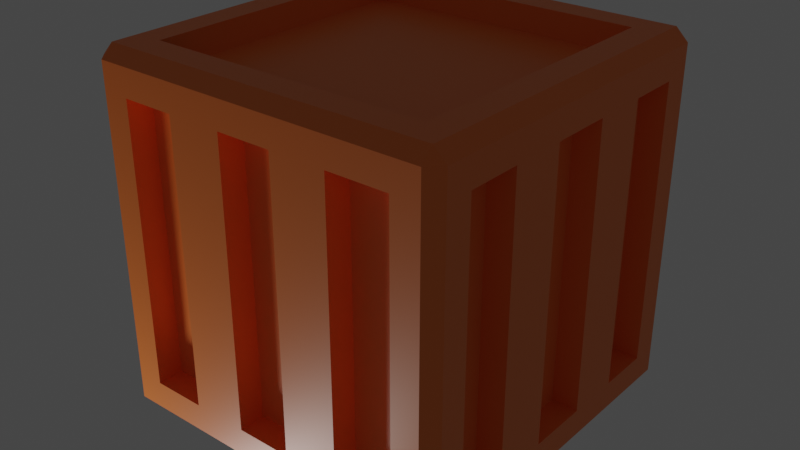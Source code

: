 # Source: lahjoituspiste.blend  (saved by Blender 2.93.21; exported with 4.5.12 LTS)
import bpy
from mathutils import Matrix  # noqa: F401  (used for matrix-valued properties, if any)

bpy.ops.wm.read_factory_settings(use_empty=True)
scene = bpy.context.scene
scene.name = 'Scene'

# ---- collections
col_collection = bpy.data.collections.new('Collection'); scene.collection.children.link(col_collection)

# ---- materials (node trees are filled in below, after node groups)
mat_material = bpy.data.materials.new('Material')
mat_material.alpha_threshold = 0.0
mat_material.use_transparent_shadow = False
mat_material.line_color = (0.0, 0.0, 0.0, 1.0)
mat_musta = bpy.data.materials.new('musta')
mat_musta.use_transparent_shadow = False

# ---- node groups
ng_auto_smooth = bpy.data.node_groups.new('Auto Smooth', 'GeometryNodeTree')
_s = ng_auto_smooth.interface.new_socket(name='Geometry', in_out='OUTPUT', socket_type='NodeSocketGeometry')
_s = ng_auto_smooth.interface.new_socket(name='Geometry', in_out='INPUT', socket_type='NodeSocketGeometry')
_s = ng_auto_smooth.interface.new_socket(name='Angle', in_out='INPUT', socket_type='NodeSocketFloat')
_s.subtype = 'ANGLE'
_s.min_value = 0.0
_s.max_value = 3.142
ng_auto_smooth.is_modifier = True
_N = ng_auto_smooth.nodes; _L = ng_auto_smooth.links
n0 = _N.new('NodeGroupOutput'); n0.name = 'Group Output'; n0.location = (480, -100)
n1 = _N.new('NodeGroupInput'); n1.name = 'Group Input'; n1.location = (-420, -300)
n2 = _N.new('NodeGroupInput'); n2.name = 'Group Input.001'; n2.location = (-60, -100)
n3 = _N.new('GeometryNodeSetShadeSmooth'); n3.name = 'Set Shade Smooth'; n3.location = (120, -100)
n3.domain = 'EDGE'
n4 = _N.new('GeometryNodeSetShadeSmooth'); n4.name = 'Set Shade Smooth.001'; n4.location = (300, -100)
n5 = _N.new('GeometryNodeInputMeshEdgeAngle'); n5.name = 'Edge Angle'; n5.location = (-420, -220)
n6 = _N.new('GeometryNodeInputEdgeSmooth'); n6.name = 'Is Edge Smooth'; n6.location = (-60, -160)
n7 = _N.new('GeometryNodeInputShadeSmooth'); n7.name = 'Is Face Smooth'; n7.location = (-240, -340)
n8 = _N.new('FunctionNodeBooleanMath'); n8.name = 'Boolean Math'; n8.location = (-60, -220)
n9 = _N.new('FunctionNodeCompare'); n9.name = 'Compare'; n9.location = (-240, -180)
n9.operation = 'LESS_EQUAL'
_L.new(n5.outputs[0], n9.inputs[0])
_L.new(n4.outputs[0], n0.inputs[0])
_L.new(n1.outputs[1], n9.inputs[1])
_L.new(n9.outputs[0], n8.inputs[0])
_L.new(n7.outputs[0], n8.inputs[1])
_L.new(n2.outputs[0], n3.inputs[0])
_L.new(n6.outputs[0], n3.inputs[1])
_L.new(n3.outputs[0], n4.inputs[0])
_L.new(n8.outputs[0], n3.inputs[2])
n0.is_active_output = True

# ---- material node trees
mat_material.use_nodes = True; mat_material.node_tree.nodes.clear()
_N = mat_material.node_tree.nodes; _L = mat_material.node_tree.links
n0 = _N.new('ShaderNodeOutputMaterial'); n0.name = 'Material Output'; n0.location = (300, 300)
n1 = _N.new('ShaderNodeBsdfPrincipled'); n1.name = 'Principled BSDF'; n1.location = (10, 300)
n1.distribution = 'GGX'
n1.subsurface_method = 'BURLEY'
n1.inputs[0].default_value = (1.0, 0.2338, 0.04177, 1.0)
n1.inputs[2].default_value = 0.4
n1.inputs[3].default_value = 1.45
n1.inputs[27].default_value = (0.0, 0.0, 0.0, 1.0)
n1.inputs[28].default_value = 1.0
_L.new(n1.outputs[0], n0.inputs[0])
n0.is_active_output = True
mat_musta.use_nodes = True; mat_musta.node_tree.nodes.clear()
_N = mat_musta.node_tree.nodes; _L = mat_musta.node_tree.links
n0 = _N.new('ShaderNodeBsdfPrincipled'); n0.name = 'Principled BSDF'; n0.location = (10, 300)
n0.distribution = 'GGX'
n0.subsurface_method = 'BURLEY'
n0.inputs[0].default_value = (0.01467, 0.01467, 0.01467, 1.0)
n0.inputs[3].default_value = 1.45
n0.inputs[27].default_value = (0.0, 0.0, 0.0, 1.0)
n0.inputs[28].default_value = 1.0
n1 = _N.new('ShaderNodeOutputMaterial'); n1.name = 'Material Output'; n1.location = (300, 300)
_L.new(n0.outputs[0], n1.inputs[0])
n1.is_active_output = True

# ---- world
world_world = bpy.data.worlds.new('World'); scene.world = world_world
world_world.use_nodes = True; world_world.node_tree.nodes.clear()
_N = world_world.node_tree.nodes; _L = world_world.node_tree.links
n0 = _N.new('ShaderNodeOutputWorld'); n0.name = 'World Output'; n0.location = (300, 300)
n1 = _N.new('ShaderNodeBackground'); n1.name = 'Background'; n1.location = (10, 300)
n1.inputs[0].default_value = (0.05088, 0.05088, 0.05088, 1.0)
_L.new(n1.outputs[0], n0.inputs[0])
n0.is_active_output = True
world_world.color = (0.05088, 0.05088, 0.05088)
world_world.use_sun_shadow = False
world_world.sun_shadow_jitter_overblur = 0.0

# ---- lights
light_point = bpy.data.lights.new('Point', 'POINT')
light_point.transmission_factor = 0.0
light_point.energy = 147.5
light_point.shadow_soft_size = 0.25
light_point.shadow_maximum_resolution = 0.006
light_point.use_absolute_resolution = True

# ---- meshes
me_cube = bpy.data.meshes.new('Cube')
me_cube.from_pydata([(0.9324, 1.0, 0.9324), (0.9324, 0.9324, 1.0), (1.0, 0.9324, 0.9324), (0.9324, 0.9324, -1.0), (0.9324, 1.0, -0.9324), (1.0, 0.9324, -0.9324), (1.0, -0.9324, 0.9324), (0.9324, -0.9324, 1.0), (0.9324, -1.0, 0.9324), (1.0, -0.9324, -0.9324), (0.9324, -1.0, -0.9324), (0.9324, -0.9324, -1.0), (-0.9324, 1.0, 0.9324), (-1.0, 0.9324, 0.9324), (-0.9324, 0.9324, 1.0), (-1.0, 0.9324, -0.9324), (-0.9324, 1.0, -0.9324), (-0.9324, 0.9324, -1.0), (-1.0, -0.9324, 0.9324), (-0.9324, -1.0, 0.9324), (-0.9324, -0.9324, 1.0), (-0.9324, -0.9324, -1.0), (-0.9324, -1.0, -0.9324), (-1.0, -0.9324, -0.9324), (-0.7804, 0.7804, -1.0), (0.7804, 0.7804, -1.0), (0.7804, -0.7804, -1.0), (-0.7804, -0.7804, -1.0), (-1.0, -0.7804, -0.7804), (-1.0, -0.7804, 0.7804), (-1.0, 0.7804, 0.7804), (-1.0, 0.7804, -0.7804), (0.7804, -1.0, -0.7804), (0.7804, -1.0, 0.7804), (-0.7804, -1.0, 0.7804), (-0.7804, -1.0, -0.7804), (0.7804, 0.7804, 1.0), (-0.7804, 0.7804, 1.0), (-0.7804, -0.7804, 1.0), (0.7804, -0.7804, 1.0), (1.0, 0.7804, -0.7804), (1.0, 0.7804, 0.7804), (1.0, -0.7804, 0.7804), (1.0, -0.7804, -0.7804), (-0.7804, 1.0, -0.7804), (-0.7804, 1.0, 0.7804), (0.7804, 1.0, 0.7804), (0.7804, 1.0, -0.7804), (0.7804, 0.7804, -1.0), (-0.7804, 0.7804, -1.0), (-0.7804, -0.7804, -1.0), (0.7804, -0.7804, -1.0), (-1.0, -0.7804, 0.7804), (-1.0, -0.7804, -0.7804), (-1.0, 0.7804, -0.7804), (-1.0, 0.7804, 0.7804), (0.7804, -1.0, 0.7804), (0.7804, -1.0, -0.7804), (-0.7804, -1.0, -0.7804), (-0.7804, -1.0, 0.7804), (-0.7804, 0.7804, 1.0), (0.7804, 0.7804, 1.0), (0.7804, -0.7804, 1.0), (-0.7804, -0.7804, 1.0), (1.0, 0.7804, 0.7804), (1.0, 0.7804, -0.7804), (1.0, -0.7804, -0.7804), (1.0, -0.7804, 0.7804), (-0.7804, 1.0, 0.7804), (-0.7804, 1.0, -0.7804), (0.7804, 1.0, -0.7804), (0.7804, 1.0, 0.7804), (0.7804, 0.7804, -1.0), (-0.7804, 0.7804, -1.0), (-0.7804, -0.7804, -1.0), (0.7804, -0.7804, -1.0), (-1.0, -0.7804, 0.7804), (-1.0, -0.7804, -0.7804), (-1.0, 0.7804, -0.7804), (-1.0, 0.7804, 0.7804), (0.7804, -1.0, 0.7804), (0.7804, -1.0, -0.7804), (-0.7804, -1.0, -0.7804), (-0.7804, -1.0, 0.7804), (-0.7804, 0.7804, 1.0), (0.7804, 0.7804, 1.0), (0.7804, -0.7804, 1.0), (-0.7804, -0.7804, 1.0), (1.0, 0.7804, 0.7804), (1.0, 0.7804, -0.7804), (1.0, -0.7804, -0.7804), (1.0, -0.7804, 0.7804), (-0.7804, 1.0, 0.7804), (-0.7804, 1.0, -0.7804), (0.7804, 1.0, -0.7804), (0.7804, 1.0, 0.7804), (0.7804, 0.7804, -1.0), (-0.7804, 0.7804, -1.0), (-0.7804, -0.7804, -1.0), (0.7804, -0.7804, -1.0), (-1.0, -0.7804, 0.7804), (-1.0, -0.7804, -0.7804), (-1.0, 0.7804, -0.7804), (-1.0, 0.7804, 0.7804), (0.7804, -1.0, 0.7804), (0.7804, -1.0, -0.7804), (-0.7804, -1.0, -0.7804), (-0.7804, -1.0, 0.7804), (-0.7804, 0.7804, 1.0), (0.7804, 0.7804, 1.0), (0.7804, -0.7804, 1.0), (-0.7804, -0.7804, 1.0), (1.0, 0.7804, 0.7804), (1.0, 0.7804, -0.7804), (1.0, -0.7804, -0.7804), (1.0, -0.7804, 0.7804), (-0.7804, 1.0, 0.7804), (-0.7804, 1.0, -0.7804), (0.7804, 1.0, -0.7804), (0.7804, 1.0, 0.7804), (0.7804, 0.7804, -1.0), (-0.7804, 0.7804, -1.0), (-0.7804, -0.7804, -1.0), (0.7804, -0.7804, -1.0), (-1.0, -0.7804, 0.7804), (-1.0, -0.7804, -0.7804), (-1.0, 0.7804, -0.7804), (-1.0, 0.7804, 0.7804), (0.7804, -1.0, 0.7804), (0.7804, -1.0, -0.7804), (-0.7804, -1.0, -0.7804), (-0.7804, -1.0, 0.7804), (-0.7804, 0.7804, 1.0), (0.7804, 0.7804, 1.0), (0.7804, -0.7804, 1.0), (-0.7804, -0.7804, 1.0), (1.0, 0.7804, 0.7804), (1.0, 0.7804, -0.7804), (1.0, -0.7804, -0.7804), (1.0, -0.7804, 0.7804), (-0.7804, 1.0, 0.7804), (-0.7804, 1.0, -0.7804), (0.7804, 1.0, -0.7804), (0.7804, 1.0, 0.7804), (-1.0, -0.7804, 0.7804), (-1.0, -0.7804, -0.7804), (-1.0, 0.7804, -0.7804), (-1.0, 0.7804, 0.7804), (0.7804, -1.0, 0.7804), (0.7804, -1.0, -0.7804), (-0.7804, -1.0, -0.7804), (-0.7804, -1.0, 0.7804), (-0.7804, 0.7804, 1.0), (0.7804, 0.7804, 1.0), (0.7804, -0.7804, 1.0), (-0.7804, -0.7804, 1.0), (1.0, 0.7804, 0.7804), (1.0, 0.7804, -0.7804), (1.0, -0.7804, -0.7804), (1.0, -0.7804, 0.7804), (-0.7804, 1.0, 0.7804), (-0.7804, 1.0, -0.7804), (0.7804, 1.0, -0.7804), (0.7804, 1.0, 0.7804), (0.7804, 0.7804, -0.8554), (-0.7804, 0.7804, -0.8554), (-0.7804, -0.7804, -0.8554), (0.7804, -0.7804, -0.8554), (-0.8554, -0.7804, 0.7804), (-0.8554, -0.7804, -0.7804), (-0.8554, 0.7804, -0.7804), (-0.8554, 0.7804, 0.7804), (0.7804, -0.8554, 0.7804), (0.7804, -0.8554, -0.7804), (-0.7804, -0.8554, -0.7804), (-0.7804, -0.8554, 0.7804), (-0.7804, 0.7804, 0.8554), (0.7804, 0.7804, 0.8554), (0.7804, -0.7804, 0.8554), (-0.7804, -0.7804, 0.8554), (0.8554, 0.7804, 0.7804), (0.8554, 0.7804, -0.7804), (0.8554, -0.7804, -0.7804), (0.8554, -0.7804, 0.7804), (-0.7804, 0.8554, 0.7804), (-0.7804, 0.8554, -0.7804), (0.7804, 0.8554, -0.7804), (0.7804, 0.8554, 0.7804), (0.7804, -0.7804, 1.0), (-0.7804, -0.7804, 1.0), (0.7804, -0.7804, 0.8554), (-0.7804, -0.7804, 0.8554), (0.7804, 0.7804, -1.0), (0.7804, -0.7804, -1.0), (0.7804, 0.7804, -0.8554), (0.7804, -0.7804, -0.8554)], [], [(24, 25, 48, 49), (46, 47, 70, 71), (42, 43, 66, 67), (45, 46, 71, 68), (38, 39, 62, 63), (0, 1, 2), (3, 4, 5), (6, 7, 8), (9, 10, 11), (12, 13, 14), (15, 16, 17), (18, 19, 20), (21, 22, 23), (17, 21, 23, 15), (3, 17, 16, 4), (2, 5, 4, 0), (22, 19, 18, 23), (8, 10, 9, 6), (12, 16, 15, 13), (7, 20, 19, 8), (1, 7, 6, 2), (21, 11, 10, 22), (20, 14, 13, 18), (14, 1, 0, 12), (11, 3, 5, 9), (41, 42, 67, 64), (17, 3, 25, 24), (3, 11, 26, 25), (11, 21, 27, 26), (21, 17, 24, 27), (23, 18, 29, 28), (18, 13, 30, 29), (13, 15, 31, 30), (15, 23, 28, 31), (10, 8, 33, 32), (8, 19, 34, 33), (19, 22, 35, 34), (22, 10, 32, 35), (1, 14, 37, 36), (14, 20, 38, 37), (20, 7, 39, 38), (7, 1, 36, 39), (5, 2, 41, 40), (2, 6, 42, 41), (6, 9, 43, 42), (9, 5, 40, 43), (16, 12, 45, 44), (12, 0, 46, 45), (0, 4, 47, 46), (4, 16, 44, 47), (66, 65, 89, 90), (48, 51, 75, 72), (58, 57, 81, 82), (65, 64, 88, 89), (50, 49, 73, 74), (71, 70, 94, 95), (28, 29, 52, 53), (27, 24, 49, 50), (32, 33, 56, 57), (31, 28, 53, 54), (36, 37, 60, 61), (25, 26, 51, 48), (35, 32, 57, 58), (40, 41, 64, 65), (29, 30, 55, 52), (39, 36, 61, 62), (44, 45, 68, 69), (26, 27, 50, 51), (33, 34, 59, 56), (43, 40, 65, 66), (30, 31, 54, 55), (37, 38, 63, 60), (47, 44, 69, 70), (34, 35, 58, 59), (94, 93, 117, 118), (76, 79, 103, 100), (86, 85, 109, 110), (93, 92, 116, 117), (78, 77, 101, 102), (85, 84, 108, 109), (56, 59, 83, 80), (51, 50, 74, 75), (64, 67, 91, 88), (59, 58, 82, 83), (53, 52, 76, 77), (67, 66, 90, 91), (61, 60, 84, 85), (54, 53, 77, 78), (69, 68, 92, 93), (62, 61, 85, 86), (52, 55, 79, 76), (70, 69, 93, 94), (60, 63, 87, 84), (55, 54, 78, 79), (68, 71, 95, 92), (49, 48, 72, 73), (63, 62, 86, 87), (57, 56, 80, 81), (104, 107, 131, 128), (114, 113, 137, 138), (96, 99, 123, 120), (106, 105, 129, 130), (113, 112, 136, 137), (98, 97, 121, 122), (84, 87, 111, 108), (79, 78, 102, 103), (92, 95, 119, 116), (73, 72, 96, 97), (87, 86, 110, 111), (81, 80, 104, 105), (95, 94, 118, 119), (74, 73, 97, 98), (89, 88, 112, 113), (82, 81, 105, 106), (72, 75, 99, 96), (90, 89, 113, 114), (80, 83, 107, 104), (75, 74, 98, 99), (88, 91, 115, 112), (83, 82, 106, 107), (77, 76, 100, 101), (91, 90, 114, 115), (147, 146, 170, 171), (142, 141, 161, 162), (124, 127, 147, 144), (134, 133, 153, 154), (141, 140, 160, 161), (126, 125, 145, 146), (99, 98, 122, 123), (112, 115, 139, 136), (107, 106, 130, 131), (101, 100, 124, 125), (115, 114, 138, 139), (109, 108, 132, 133), (102, 101, 125, 126), (117, 116, 140, 141), (110, 109, 133, 134), (100, 103, 127, 124), (118, 117, 141, 142), (108, 111, 135, 132), (103, 102, 126, 127), (116, 119, 143, 140), (97, 96, 120, 121), (111, 110, 134, 135), (105, 104, 128, 129), (119, 118, 142, 143), (152, 155, 179, 176), (162, 161, 185, 186), (144, 147, 171, 168), (154, 153, 177, 178), (161, 160, 184, 185), (132, 135, 155, 152), (127, 126, 146, 147), (140, 143, 163, 160), (135, 134, 154, 155), (129, 128, 148, 149), (143, 142, 162, 163), (137, 136, 156, 157), (130, 129, 149, 150), (138, 137, 157, 158), (128, 131, 151, 148), (136, 139, 159, 156), (131, 130, 150, 151), (125, 124, 144, 145), (139, 138, 158, 159), (133, 132, 152, 153), (169, 168, 171, 170), (173, 172, 175, 174), (181, 180, 183, 182), (185, 184, 187, 186), (160, 163, 187, 184), (155, 154, 178, 179), (121, 120, 164, 165), (149, 148, 172, 173), (163, 162, 186, 187), (157, 156, 180, 181), (122, 121, 165, 166), (150, 149, 173, 174), (158, 157, 181, 182), (120, 123, 167, 164), (148, 151, 175, 172), (156, 159, 183, 180), (123, 122, 166, 167), (151, 150, 174, 175), (145, 144, 168, 169), (159, 158, 182, 183), (153, 152, 176, 177), (146, 145, 169, 170), (189, 188, 190, 191), (192, 193, 195, 194)])
me_cube.polygons.foreach_set('use_smooth', [True] * 190)
_uv = me_cube.uv_layers.new(name='UVMap')
_uv.uv.foreach_set('vector', [0.1525, 0.5275, 0.3475, 0.5275, 0.3475, 0.5275, 0.1525, 0.5275, 0.5975, 0.4725, 0.4025, 0.4725, 0.4025, 0.4725, 0.5975, 0.4725, 0.5975, 0.7225, 0.4025, 0.7225, 0.4025, 0.7225, 0.5975, 0.7225, 0.5975, 0.2775, 0.5975, 0.4725, 0.5975, 0.4725, 0.5975, 0.2775, 0.8475, 0.7225, 0.6525, 0.7225, 0.6525, 0.7225, 0.8475, 0.7225, 0.6166, 0.4916, 0.625, 0.4916, 0.6166, 0.5, 0.3666, 0.5084, 0.3666, 0.5, 0.375, 0.5084, 0.6166, 0.7416, 0.625, 0.7416, 0.6166, 0.75, 0.3834, 0.75, 0.375, 0.7584, 0.375, 0.7584, 0.6166, 0.25, 0.6166, 0.25, 0.625, 0.2416, 0.3834, 0.2416, 0.3834, 0.25, 0.375, 0.2416, 0.6166, 0.008447, 0.6166, 0.0, 0.625, 0.008447, 0.1334, 0.7416, 0.1334, 0.75, 0.125, 0.7416, 0.1334, 0.5084, 0.1334, 0.7416, 0.125, 0.7416, 0.125, 0.5084, 0.3666, 0.5084, 0.1334, 0.5084, 0.1334, 0.5, 0.3666, 0.5, 0.6166, 0.5084, 0.3834, 0.5084, 0.3834, 0.4916, 0.6166, 0.4916, 0.3834, 0.0, 0.6166, 0.0, 0.6166, 0.008447, 0.3834, 0.008447, 0.6166, 0.7584, 0.3834, 0.7584, 0.3834, 0.7416, 0.6166, 0.7416, 0.6166, 0.2584, 0.3834, 0.2584, 0.3834, 0.2416, 0.6166, 0.2416, 0.625, 0.7584, 0.625, 0.9916, 0.6166, 0.9916, 0.6166, 0.7584, 0.6334, 0.5084, 0.6334, 0.7416, 0.6166, 0.7416, 0.6166, 0.5084, 0.1334, 0.7416, 0.3666, 0.7416, 0.3666, 0.75, 0.1334, 0.75, 0.625, 0.008447, 0.625, 0.2416, 0.6166, 0.2416, 0.6166, 0.008447, 0.625, 0.2584, 0.625, 0.4916, 0.6166, 0.4916, 0.6166, 0.2584, 0.3666, 0.7416, 0.3666, 0.5084, 0.3834, 0.5084, 0.3834, 0.7416, 0.5975, 0.5275, 0.5975, 0.7225, 0.5975, 0.7225, 0.5975, 0.5275, 0.1334, 0.5084, 0.3666, 0.5084, 0.3475, 0.5275, 0.1525, 0.5275, 0.3666, 0.5084, 0.3666, 0.7416, 0.3475, 0.7225, 0.3475, 0.5275, 0.3666, 0.7416, 0.1334, 0.7416, 0.1525, 0.7225, 0.3475, 0.7225, 0.1334, 0.7416, 0.1334, 0.5084, 0.1525, 0.5275, 0.1525, 0.7225, 0.3834, 0.008447, 0.6166, 0.008447, 0.5975, 0.02745, 0.4025, 0.02745, 0.6166, 0.008447, 0.6166, 0.2416, 0.5975, 0.2225, 0.5975, 0.02745, 0.6166, 0.2416, 0.3834, 0.2416, 0.4025, 0.2225, 0.5975, 0.2225, 0.3834, 0.2416, 0.3834, 0.008447, 0.4025, 0.02745, 0.4025, 0.2225, 0.3834, 0.7584, 0.6166, 0.7584, 0.5975, 0.7775, 0.4025, 0.7775, 0.6166, 0.7584, 0.6166, 0.9916, 0.5975, 0.9725, 0.5975, 0.7775, 0.6166, 0.9916, 0.3834, 0.9916, 0.4025, 0.9725, 0.5975, 0.9725, 0.3834, 0.9916, 0.3834, 0.7584, 0.4025, 0.7775, 0.4025, 0.9725, 0.6334, 0.5084, 0.8666, 0.5084, 0.8475, 0.5275, 0.6525, 0.5275, 0.8666, 0.5084, 0.8666, 0.7416, 0.8475, 0.7225, 0.8475, 0.5275, 0.8666, 0.7416, 0.6334, 0.7416, 0.6525, 0.7225, 0.8475, 0.7225, 0.6334, 0.7416, 0.6334, 0.5084, 0.6525, 0.5275, 0.6525, 0.7225, 0.3834, 0.5084, 0.6166, 0.5084, 0.5975, 0.5275, 0.4025, 0.5275, 0.6166, 0.5084, 0.6166, 0.7416, 0.5975, 0.7225, 0.5975, 0.5275, 0.6166, 0.7416, 0.3834, 0.7416, 0.4025, 0.7225, 0.5975, 0.7225, 0.3834, 0.7416, 0.3834, 0.5084, 0.4025, 0.5275, 0.4025, 0.7225, 0.3834, 0.2584, 0.6166, 0.2584, 0.5975, 0.2775, 0.4025, 0.2775, 0.6166, 0.2584, 0.6166, 0.4916, 0.5975, 0.4725, 0.5975, 0.2775, 0.6166, 0.4916, 0.3834, 0.4916, 0.4025, 0.4725, 0.5975, 0.4725, 0.3834, 0.4916, 0.3834, 0.2584, 0.4025, 0.2775, 0.4025, 0.4725, 0.4025, 0.7225, 0.4025, 0.5275, 0.4025, 0.5275, 0.4025, 0.7225, 0.3475, 0.5275, 0.3475, 0.7225, 0.3475, 0.7225, 0.3475, 0.5275, 0.4025, 0.9725, 0.4025, 0.7775, 0.4025, 0.7775, 0.4025, 0.9725, 0.4025, 0.5275, 0.5975, 0.5275, 0.5975, 0.5275, 0.4025, 0.5275, 0.1525, 0.7225, 0.1525, 0.5275, 0.1525, 0.5275, 0.1525, 0.7225, 0.5975, 0.4725, 0.4025, 0.4725, 0.4025, 0.4725, 0.5975, 0.4725, 0.4025, 0.02745, 0.5975, 0.02745, 0.5975, 0.02745, 0.4025, 0.02745, 0.1525, 0.7225, 0.1525, 0.5275, 0.1525, 0.5275, 0.1525, 0.7225, 0.4025, 0.7775, 0.5975, 0.7775, 0.5975, 0.7775, 0.4025, 0.7775, 0.4025, 0.2225, 0.4025, 0.02745, 0.4025, 0.02745, 0.4025, 0.2225, 0.6525, 0.5275, 0.8475, 0.5275, 0.8475, 0.5275, 0.6525, 0.5275, 0.3475, 0.5275, 0.3475, 0.7225, 0.3475, 0.7225, 0.3475, 0.5275, 0.4025, 0.9725, 0.4025, 0.7775, 0.4025, 0.7775, 0.4025, 0.9725, 0.4025, 0.5275, 0.5975, 0.5275, 0.5975, 0.5275, 0.4025, 0.5275, 0.5975, 0.02745, 0.5975, 0.2225, 0.5975, 0.2225, 0.5975, 0.02745, 0.6525, 0.7225, 0.6525, 0.5275, 0.6525, 0.5275, 0.6525, 0.7225, 0.4025, 0.2775, 0.5975, 0.2775, 0.5975, 0.2775, 0.4025, 0.2775, 0.3475, 0.7225, 0.1525, 0.7225, 0.1525, 0.7225, 0.3475, 0.7225, 0.5975, 0.7775, 0.5975, 0.9725, 0.5975, 0.9725, 0.5975, 0.7775, 0.4025, 0.7225, 0.4025, 0.5275, 0.4025, 0.5275, 0.4025, 0.7225, 0.5975, 0.2225, 0.4025, 0.2225, 0.4025, 0.2225, 0.5975, 0.2225, 0.8475, 0.5275, 0.8475, 0.7225, 0.8475, 0.7225, 0.8475, 0.5275, 0.4025, 0.4725, 0.4025, 0.2775, 0.4025, 0.2775, 0.4025, 0.4725, 0.5975, 0.9725, 0.4025, 0.9725, 0.4025, 0.9725, 0.5975, 0.9725, 0.4025, 0.4725, 0.4025, 0.2775, 0.4025, 0.2775, 0.4025, 0.4725, 0.5975, 0.02745, 0.5975, 0.2225, 0.5975, 0.2225, 0.5975, 0.02745, 0.6525, 0.7225, 0.6525, 0.5275, 0.6525, 0.5275, 0.6525, 0.7225, 0.4025, 0.2775, 0.5975, 0.2775, 0.5975, 0.2775, 0.4025, 0.2775, 0.4025, 0.2225, 0.4025, 0.02745, 0.4025, 0.02745, 0.4025, 0.2225, 0.6525, 0.5275, 0.8475, 0.5275, 0.8475, 0.5275, 0.6525, 0.5275, 0.5975, 0.7775, 0.5975, 0.9725, 0.5975, 0.9725, 0.5975, 0.7775, 0.3475, 0.7225, 0.1525, 0.7225, 0.1525, 0.7225, 0.3475, 0.7225, 0.5975, 0.5275, 0.5975, 0.7225, 0.5975, 0.7225, 0.5975, 0.5275, 0.5975, 0.9725, 0.4025, 0.9725, 0.4025, 0.9725, 0.5975, 0.9725, 0.4025, 0.02745, 0.5975, 0.02745, 0.5975, 0.02745, 0.4025, 0.02745, 0.5975, 0.7225, 0.4025, 0.7225, 0.4025, 0.7225, 0.5975, 0.7225, 0.6525, 0.5275, 0.8475, 0.5275, 0.8475, 0.5275, 0.6525, 0.5275, 0.4025, 0.2225, 0.4025, 0.02745, 0.4025, 0.02745, 0.4025, 0.2225, 0.4025, 0.2775, 0.5975, 0.2775, 0.5975, 0.2775, 0.4025, 0.2775, 0.6525, 0.7225, 0.6525, 0.5275, 0.6525, 0.5275, 0.6525, 0.7225, 0.5975, 0.02745, 0.5975, 0.2225, 0.5975, 0.2225, 0.5975, 0.02745, 0.4025, 0.4725, 0.4025, 0.2775, 0.4025, 0.2775, 0.4025, 0.4725, 0.8475, 0.5275, 0.8475, 0.7225, 0.8475, 0.7225, 0.8475, 0.5275, 0.5975, 0.2225, 0.4025, 0.2225, 0.4025, 0.2225, 0.5975, 0.2225, 0.5975, 0.2775, 0.5975, 0.4725, 0.5975, 0.4725, 0.5975, 0.2775, 0.1525, 0.5275, 0.3475, 0.5275, 0.3475, 0.5275, 0.1525, 0.5275, 0.8475, 0.7225, 0.6525, 0.7225, 0.6525, 0.7225, 0.8475, 0.7225, 0.4025, 0.7775, 0.5975, 0.7775, 0.5975, 0.7775, 0.4025, 0.7775, 0.5975, 0.7775, 0.5975, 0.9725, 0.5975, 0.9725, 0.5975, 0.7775, 0.4025, 0.7225, 0.4025, 0.5275, 0.4025, 0.5275, 0.4025, 0.7225, 0.3475, 0.5275, 0.3475, 0.7225, 0.3475, 0.7225, 0.3475, 0.5275, 0.4025, 0.9725, 0.4025, 0.7775, 0.4025, 0.7775, 0.4025, 0.9725, 0.4025, 0.5275, 0.5975, 0.5275, 0.5975, 0.5275, 0.4025, 0.5275, 0.1525, 0.7225, 0.1525, 0.5275, 0.1525, 0.5275, 0.1525, 0.7225, 0.8475, 0.5275, 0.8475, 0.7225, 0.8475, 0.7225, 0.8475, 0.5275, 0.5975, 0.2225, 0.4025, 0.2225, 0.4025, 0.2225, 0.5975, 0.2225, 0.5975, 0.2775, 0.5975, 0.4725, 0.5975, 0.4725, 0.5975, 0.2775, 0.1525, 0.5275, 0.3475, 0.5275, 0.3475, 0.5275, 0.1525, 0.5275, 0.8475, 0.7225, 0.6525, 0.7225, 0.6525, 0.7225, 0.8475, 0.7225, 0.4025, 0.7775, 0.5975, 0.7775, 0.5975, 0.7775, 0.4025, 0.7775, 0.5975, 0.4725, 0.4025, 0.4725, 0.4025, 0.4725, 0.5975, 0.4725, 0.1525, 0.7225, 0.1525, 0.5275, 0.1525, 0.5275, 0.1525, 0.7225, 0.4025, 0.5275, 0.5975, 0.5275, 0.5975, 0.5275, 0.4025, 0.5275, 0.4025, 0.9725, 0.4025, 0.7775, 0.4025, 0.7775, 0.4025, 0.9725, 0.3475, 0.5275, 0.3475, 0.7225, 0.3475, 0.7225, 0.3475, 0.5275, 0.4025, 0.7225, 0.4025, 0.5275, 0.4025, 0.5275, 0.4025, 0.7225, 0.5975, 0.7775, 0.5975, 0.9725, 0.5975, 0.9725, 0.5975, 0.7775, 0.3475, 0.7225, 0.1525, 0.7225, 0.1525, 0.7225, 0.3475, 0.7225, 0.5975, 0.5275, 0.5975, 0.7225, 0.5975, 0.7225, 0.5975, 0.5275, 0.5975, 0.9725, 0.4025, 0.9725, 0.4025, 0.9725, 0.5975, 0.9725, 0.4025, 0.02745, 0.5975, 0.02745, 0.5975, 0.02745, 0.4025, 0.02745, 0.5975, 0.7225, 0.4025, 0.7225, 0.4025, 0.7225, 0.5975, 0.7225, 0.5975, 0.2225, 0.4025, 0.2225, 0.4025, 0.2225, 0.5975, 0.2225, 0.4025, 0.4725, 0.4025, 0.2775, 0.4025, 0.2775, 0.4025, 0.4725, 0.5975, 0.02745, 0.5975, 0.2225, 0.5975, 0.2225, 0.5975, 0.02745, 0.6525, 0.7225, 0.6525, 0.5275, 0.6525, 0.5275, 0.6525, 0.7225, 0.4025, 0.2775, 0.5975, 0.2775, 0.5975, 0.2775, 0.4025, 0.2775, 0.4025, 0.2225, 0.4025, 0.02745, 0.4025, 0.02745, 0.4025, 0.2225, 0.3475, 0.7225, 0.1525, 0.7225, 0.1525, 0.7225, 0.3475, 0.7225, 0.5975, 0.5275, 0.5975, 0.7225, 0.5975, 0.7225, 0.5975, 0.5275, 0.5975, 0.9725, 0.4025, 0.9725, 0.4025, 0.9725, 0.5975, 0.9725, 0.4025, 0.02745, 0.5975, 0.02745, 0.5975, 0.02745, 0.4025, 0.02745, 0.5975, 0.7225, 0.4025, 0.7225, 0.4025, 0.7225, 0.5975, 0.7225, 0.6525, 0.5275, 0.8475, 0.5275, 0.8475, 0.5275, 0.6525, 0.5275, 0.4025, 0.2225, 0.4025, 0.02745, 0.4025, 0.02745, 0.4025, 0.2225, 0.4025, 0.2775, 0.5975, 0.2775, 0.5975, 0.2775, 0.4025, 0.2775, 0.6525, 0.7225, 0.6525, 0.5275, 0.6525, 0.5275, 0.6525, 0.7225, 0.5975, 0.02745, 0.5975, 0.2225, 0.5975, 0.2225, 0.5975, 0.02745, 0.4025, 0.4725, 0.4025, 0.2775, 0.4025, 0.2775, 0.4025, 0.4725, 0.8475, 0.5275, 0.8475, 0.7225, 0.8475, 0.7225, 0.8475, 0.5275, 0.5975, 0.2225, 0.4025, 0.2225, 0.4025, 0.2225, 0.5975, 0.2225, 0.5975, 0.2775, 0.5975, 0.4725, 0.5975, 0.4725, 0.5975, 0.2775, 0.1525, 0.5275, 0.3475, 0.5275, 0.3475, 0.5275, 0.1525, 0.5275, 0.8475, 0.7225, 0.6525, 0.7225, 0.6525, 0.7225, 0.8475, 0.7225, 0.4025, 0.7775, 0.5975, 0.7775, 0.5975, 0.7775, 0.4025, 0.7775, 0.5975, 0.4725, 0.4025, 0.4725, 0.4025, 0.4725, 0.5975, 0.4725, 0.8475, 0.5275, 0.8475, 0.7225, 0.8475, 0.7225, 0.8475, 0.5275, 0.4025, 0.4725, 0.4025, 0.2775, 0.4025, 0.2775, 0.4025, 0.4725, 0.5975, 0.02745, 0.5975, 0.2225, 0.5975, 0.2225, 0.5975, 0.02745, 0.6525, 0.7225, 0.6525, 0.5275, 0.6525, 0.5275, 0.6525, 0.7225, 0.4025, 0.2775, 0.5975, 0.2775, 0.5975, 0.2775, 0.4025, 0.2775, 0.8475, 0.5275, 0.8475, 0.7225, 0.8475, 0.7225, 0.8475, 0.5275, 0.5975, 0.2225, 0.4025, 0.2225, 0.4025, 0.2225, 0.5975, 0.2225, 0.5975, 0.2775, 0.5975, 0.4725, 0.5975, 0.4725, 0.5975, 0.2775, 0.8475, 0.7225, 0.6525, 0.7225, 0.6525, 0.7225, 0.8475, 0.7225, 0.4025, 0.7775, 0.5975, 0.7775, 0.5975, 0.7775, 0.4025, 0.7775, 0.5975, 0.4725, 0.4025, 0.4725, 0.4025, 0.4725, 0.5975, 0.4725, 0.4025, 0.5275, 0.5975, 0.5275, 0.5975, 0.5275, 0.4025, 0.5275, 0.4025, 0.9725, 0.4025, 0.7775, 0.4025, 0.7775, 0.4025, 0.9725, 0.4025, 0.7225, 0.4025, 0.5275, 0.4025, 0.5275, 0.4025, 0.7225, 0.5975, 0.7775, 0.5975, 0.9725, 0.5975, 0.9725, 0.5975, 0.7775, 0.5975, 0.5275, 0.5975, 0.7225, 0.5975, 0.7225, 0.5975, 0.5275, 0.5975, 0.9725, 0.4025, 0.9725, 0.4025, 0.9725, 0.5975, 0.9725, 0.4025, 0.02745, 0.5975, 0.02745, 0.5975, 0.02745, 0.4025, 0.02745, 0.5975, 0.7225, 0.4025, 0.7225, 0.4025, 0.7225, 0.5975, 0.7225, 0.6525, 0.5275, 0.8475, 0.5275, 0.8475, 0.5275, 0.6525, 0.5275, 0.4025, 0.02745, 0.5975, 0.02745, 0.5975, 0.2225, 0.4025, 0.2225, 0.4025, 0.7775, 0.5975, 0.7775, 0.5975, 0.9725, 0.4025, 0.9725, 0.4025, 0.5275, 0.5975, 0.5275, 0.5975, 0.7225, 0.4025, 0.7225, 0.4025, 0.2775, 0.5975, 0.2775, 0.5975, 0.4725, 0.4025, 0.4725, 0.5975, 0.2775, 0.5975, 0.4725, 0.5975, 0.4725, 0.5975, 0.2775, 0.8475, 0.7225, 0.6525, 0.7225, 0.6525, 0.7225, 0.8475, 0.7225, 0.1525, 0.5275, 0.3475, 0.5275, 0.3475, 0.5275, 0.1525, 0.5275, 0.4025, 0.7775, 0.5975, 0.7775, 0.5975, 0.7775, 0.4025, 0.7775, 0.5975, 0.4725, 0.4025, 0.4725, 0.4025, 0.4725, 0.5975, 0.4725, 0.4025, 0.5275, 0.5975, 0.5275, 0.5975, 0.5275, 0.4025, 0.5275, 0.1525, 0.7225, 0.1525, 0.5275, 0.1525, 0.5275, 0.1525, 0.7225, 0.4025, 0.9725, 0.4025, 0.7775, 0.4025, 0.7775, 0.4025, 0.9725, 0.4025, 0.7225, 0.4025, 0.5275, 0.4025, 0.5275, 0.4025, 0.7225, 0.3475, 0.5275, 0.3475, 0.7225, 0.3475, 0.7225, 0.3475, 0.5275, 0.5975, 0.7775, 0.5975, 0.9725, 0.5975, 0.9725, 0.5975, 0.7775, 0.5975, 0.5275, 0.5975, 0.7225, 0.5975, 0.7225, 0.5975, 0.5275, 0.3475, 0.7225, 0.1525, 0.7225, 0.1525, 0.7225, 0.3475, 0.7225, 0.5975, 0.9725, 0.4025, 0.9725, 0.4025, 0.9725, 0.5975, 0.9725, 0.4025, 0.02745, 0.5975, 0.02745, 0.5975, 0.02745, 0.4025, 0.02745, 0.5975, 0.7225, 0.4025, 0.7225, 0.4025, 0.7225, 0.5975, 0.7225, 0.6525, 0.5275, 0.8475, 0.5275, 0.8475, 0.5275, 0.6525, 0.5275, 0.4025, 0.2225, 0.4025, 0.02745, 0.4025, 0.02745, 0.4025, 0.2225, 0.8475, 0.7225, 0.6525, 0.7225, 0.6525, 0.7225, 0.8475, 0.7225, 0.3475, 0.5275, 0.3475, 0.7225, 0.3475, 0.7225, 0.3475, 0.5275])
me_cube.materials.append(mat_material)
me_cube.use_remesh_preserve_volume = False
me_cube.use_remesh_preserve_attributes = False
me_cube.use_mirror_vertex_groups = False
me_cube.update()
me_cube_001 = bpy.data.meshes.new('Cube.001')
me_cube_001.from_pydata([(0.1034, -0.0723, 0.7804), (0.1034, -0.0723, -0.7804), (0.1034, 0.0723, 0.7804), (0.1034, 0.0723, -0.7804), (0.1034, -0.0723, 0.7804), (0.1034, -0.0723, -0.7804), (0.1034, 0.0723, 0.7804), (0.1034, 0.0723, -0.7804), (-0.2068, -0.0723, 0.7804), (-0.2068, -0.0723, -0.7804), (-0.2068, 0.0723, 0.7804), (-0.2068, 0.0723, -0.7804)], [], [(1, 3, 2, 0), (4, 6, 10, 8), (3, 1, 5, 7), (2, 3, 7, 6), (0, 2, 6, 4), (1, 0, 4, 5), (9, 8, 10, 11), (5, 4, 8, 9), (7, 5, 9, 11), (6, 7, 11, 10)])
me_cube_001.polygons.foreach_set('use_smooth', [True] * 10)
_k = {(4, 5): 0.55294, (6, 7): 0.55294, (4, 6): 0.55294, (5, 7): 0.55294, (8, 9): 0.55294, (10, 11): 0.55294, (8, 10): 0.55294, (9, 11): 0.55294}
me_cube_001.attributes.new('crease_edge', 'FLOAT', 'EDGE').data.foreach_set('value', [_k.get((min(e.vertices), max(e.vertices)), 0.0) for e in me_cube_001.edges])
_uv = me_cube_001.uv_layers.new(name='UVMap')
_uv.uv.foreach_set('vector', [0.4025, 0.7775, 0.4025, 0.7775, 0.5975, 0.7775, 0.5975, 0.7775, 0.5975, 0.7775, 0.5975, 0.7775, 0.5975, 0.7775, 0.5975, 0.7775, 0.4025, 0.7775, 0.4025, 0.7775, 0.4025, 0.7775, 0.4025, 0.7775, 0.5975, 0.7775, 0.4025, 0.7775, 0.4025, 0.7775, 0.5975, 0.7775, 0.5975, 0.7775, 0.5975, 0.7775, 0.5975, 0.7775, 0.5975, 0.7775, 0.4025, 0.7775, 0.5975, 0.7775, 0.5975, 0.7775, 0.4025, 0.7775, 0.4025, 0.7775, 0.5975, 0.7775, 0.5975, 0.7775, 0.4025, 0.7775, 0.4025, 0.7775, 0.5975, 0.7775, 0.5975, 0.7775, 0.4025, 0.7775, 0.4025, 0.7775, 0.4025, 0.7775, 0.4025, 0.7775, 0.4025, 0.7775, 0.5975, 0.7775, 0.4025, 0.7775, 0.4025, 0.7775, 0.5975, 0.7775])
me_cube_001.materials.append(mat_material)
me_cube_001.use_remesh_preserve_volume = False
me_cube_001.use_remesh_preserve_attributes = False
me_cube_001.use_mirror_vertex_groups = False
me_cube_001.update()
me_cube_002 = bpy.data.meshes.new('Cube.002')
me_cube_002.from_pydata([(0.5204, -1.0, 0.7804), (0.5204, -1.0, -0.7804), (0.5204, -0.8554, 0.7804), (0.5204, -0.8554, -0.7804), (0.5204, -1.0, 0.7804), (0.5204, -1.0, -0.7804), (0.5204, -0.8554, 0.7804), (0.5204, -0.8554, -0.7804), (0.2101, -1.0, 0.7804), (0.2101, -1.0, -0.7804), (0.2101, -0.8554, 0.7804), (0.2101, -0.8554, -0.7804)], [], [(1, 3, 2, 0), (4, 6, 10, 8), (3, 1, 5, 7), (2, 3, 7, 6), (0, 2, 6, 4), (1, 0, 4, 5), (9, 8, 10, 11), (5, 4, 8, 9), (7, 5, 9, 11), (6, 7, 11, 10)])
me_cube_002.polygons.foreach_set('use_smooth', [True] * 10)
_k = {(4, 5): 0.55294, (6, 7): 0.55294, (4, 6): 0.55294, (5, 7): 0.55294, (8, 9): 0.55294, (10, 11): 0.55294, (8, 10): 0.55294, (9, 11): 0.55294}
me_cube_002.attributes.new('crease_edge', 'FLOAT', 'EDGE').data.foreach_set('value', [_k.get((min(e.vertices), max(e.vertices)), 0.0) for e in me_cube_002.edges])
_uv = me_cube_002.uv_layers.new(name='UVMap')
_uv.uv.foreach_set('vector', [0.4025, 0.7775, 0.4025, 0.7775, 0.5975, 0.7775, 0.5975, 0.7775, 0.5975, 0.7775, 0.5975, 0.7775, 0.5975, 0.7775, 0.5975, 0.7775, 0.4025, 0.7775, 0.4025, 0.7775, 0.4025, 0.7775, 0.4025, 0.7775, 0.5975, 0.7775, 0.4025, 0.7775, 0.4025, 0.7775, 0.5975, 0.7775, 0.5975, 0.7775, 0.5975, 0.7775, 0.5975, 0.7775, 0.5975, 0.7775, 0.4025, 0.7775, 0.5975, 0.7775, 0.5975, 0.7775, 0.4025, 0.7775, 0.4025, 0.7775, 0.5975, 0.7775, 0.5975, 0.7775, 0.4025, 0.7775, 0.4025, 0.7775, 0.5975, 0.7775, 0.5975, 0.7775, 0.4025, 0.7775, 0.4025, 0.7775, 0.4025, 0.7775, 0.4025, 0.7775, 0.4025, 0.7775, 0.5975, 0.7775, 0.4025, 0.7775, 0.4025, 0.7775, 0.5975, 0.7775])
me_cube_002.materials.append(mat_material)
me_cube_002.use_remesh_preserve_volume = False
me_cube_002.use_remesh_preserve_attributes = False
me_cube_002.use_mirror_vertex_groups = False
me_cube_002.update()
me_cube_003 = bpy.data.meshes.new('Cube.003')
me_cube_003.from_pydata([(-0.1696, -1.0, 0.7804), (-0.1696, -1.0, -0.7804), (-0.1696, -0.8554, 0.7804), (-0.1696, -0.8554, -0.7804), (-0.1696, -1.0, 0.7804), (-0.1696, -1.0, -0.7804), (-0.1696, -0.8554, 0.7804), (-0.1696, -0.8554, -0.7804), (-0.4799, -1.0, 0.7804), (-0.4799, -1.0, -0.7804), (-0.4799, -0.8554, 0.7804), (-0.4799, -0.8554, -0.7804)], [], [(1, 3, 2, 0), (4, 6, 10, 8), (3, 1, 5, 7), (2, 3, 7, 6), (0, 2, 6, 4), (1, 0, 4, 5), (9, 8, 10, 11), (5, 4, 8, 9), (7, 5, 9, 11), (6, 7, 11, 10)])
me_cube_003.polygons.foreach_set('use_smooth', [True] * 10)
_k = {(4, 5): 0.55294, (6, 7): 0.55294, (4, 6): 0.55294, (5, 7): 0.55294, (8, 9): 0.55294, (10, 11): 0.55294, (8, 10): 0.55294, (9, 11): 0.55294}
me_cube_003.attributes.new('crease_edge', 'FLOAT', 'EDGE').data.foreach_set('value', [_k.get((min(e.vertices), max(e.vertices)), 0.0) for e in me_cube_003.edges])
_uv = me_cube_003.uv_layers.new(name='UVMap')
_uv.uv.foreach_set('vector', [0.4025, 0.7775, 0.4025, 0.7775, 0.5975, 0.7775, 0.5975, 0.7775, 0.5975, 0.7775, 0.5975, 0.7775, 0.5975, 0.7775, 0.5975, 0.7775, 0.4025, 0.7775, 0.4025, 0.7775, 0.4025, 0.7775, 0.4025, 0.7775, 0.5975, 0.7775, 0.4025, 0.7775, 0.4025, 0.7775, 0.5975, 0.7775, 0.5975, 0.7775, 0.5975, 0.7775, 0.5975, 0.7775, 0.5975, 0.7775, 0.4025, 0.7775, 0.5975, 0.7775, 0.5975, 0.7775, 0.4025, 0.7775, 0.4025, 0.7775, 0.5975, 0.7775, 0.5975, 0.7775, 0.4025, 0.7775, 0.4025, 0.7775, 0.5975, 0.7775, 0.5975, 0.7775, 0.4025, 0.7775, 0.4025, 0.7775, 0.4025, 0.7775, 0.4025, 0.7775, 0.4025, 0.7775, 0.5975, 0.7775, 0.4025, 0.7775, 0.4025, 0.7775, 0.5975, 0.7775])
me_cube_003.materials.append(mat_material)
me_cube_003.use_remesh_preserve_volume = False
me_cube_003.use_remesh_preserve_attributes = False
me_cube_003.use_mirror_vertex_groups = False
me_cube_003.update()
me_cube_004 = bpy.data.meshes.new('Cube.004')
me_cube_004.from_pydata([(-0.1696, -1.0, 0.7804), (-0.1696, -1.0, -0.7804), (-0.1696, -0.8554, 0.7804), (-0.1696, -0.8554, -0.7804), (-0.1696, -1.0, 0.7804), (-0.1696, -1.0, -0.7804), (-0.1696, -0.8554, 0.7804), (-0.1696, -0.8554, -0.7804), (-0.4799, -1.0, 0.7804), (-0.4799, -1.0, -0.7804), (-0.4799, -0.8554, 0.7804), (-0.4799, -0.8554, -0.7804)], [], [(1, 3, 2, 0), (4, 6, 10, 8), (3, 1, 5, 7), (2, 3, 7, 6), (0, 2, 6, 4), (1, 0, 4, 5), (9, 8, 10, 11), (5, 4, 8, 9), (7, 5, 9, 11), (6, 7, 11, 10)])
me_cube_004.polygons.foreach_set('use_smooth', [True] * 10)
_k = {(4, 5): 0.55294, (6, 7): 0.55294, (4, 6): 0.55294, (5, 7): 0.55294, (8, 9): 0.55294, (10, 11): 0.55294, (8, 10): 0.55294, (9, 11): 0.55294}
me_cube_004.attributes.new('crease_edge', 'FLOAT', 'EDGE').data.foreach_set('value', [_k.get((min(e.vertices), max(e.vertices)), 0.0) for e in me_cube_004.edges])
_uv = me_cube_004.uv_layers.new(name='UVMap')
_uv.uv.foreach_set('vector', [0.4025, 0.7775, 0.4025, 0.7775, 0.5975, 0.7775, 0.5975, 0.7775, 0.5975, 0.7775, 0.5975, 0.7775, 0.5975, 0.7775, 0.5975, 0.7775, 0.4025, 0.7775, 0.4025, 0.7775, 0.4025, 0.7775, 0.4025, 0.7775, 0.5975, 0.7775, 0.4025, 0.7775, 0.4025, 0.7775, 0.5975, 0.7775, 0.5975, 0.7775, 0.5975, 0.7775, 0.5975, 0.7775, 0.5975, 0.7775, 0.4025, 0.7775, 0.5975, 0.7775, 0.5975, 0.7775, 0.4025, 0.7775, 0.4025, 0.7775, 0.5975, 0.7775, 0.5975, 0.7775, 0.4025, 0.7775, 0.4025, 0.7775, 0.5975, 0.7775, 0.5975, 0.7775, 0.4025, 0.7775, 0.4025, 0.7775, 0.4025, 0.7775, 0.4025, 0.7775, 0.4025, 0.7775, 0.5975, 0.7775, 0.4025, 0.7775, 0.4025, 0.7775, 0.5975, 0.7775])
me_cube_004.materials.append(mat_material)
me_cube_004.use_remesh_preserve_volume = False
me_cube_004.use_remesh_preserve_attributes = False
me_cube_004.use_mirror_vertex_groups = False
me_cube_004.update()
me_cube_005 = bpy.data.meshes.new('Cube.005')
me_cube_005.from_pydata([(-0.1696, -1.0, 0.7804), (-0.1696, -1.0, -0.7804), (-0.1696, -0.8554, 0.7804), (-0.1696, -0.8554, -0.7804), (-0.1696, -1.0, 0.7804), (-0.1696, -1.0, -0.7804), (-0.1696, -0.8554, 0.7804), (-0.1696, -0.8554, -0.7804), (-0.4799, -1.0, 0.7804), (-0.4799, -1.0, -0.7804), (-0.4799, -0.8554, 0.7804), (-0.4799, -0.8554, -0.7804)], [], [(1, 3, 2, 0), (4, 6, 10, 8), (3, 1, 5, 7), (2, 3, 7, 6), (0, 2, 6, 4), (1, 0, 4, 5), (9, 8, 10, 11), (5, 4, 8, 9), (7, 5, 9, 11), (6, 7, 11, 10)])
me_cube_005.polygons.foreach_set('use_smooth', [True] * 10)
_k = {(4, 5): 0.55294, (6, 7): 0.55294, (4, 6): 0.55294, (5, 7): 0.55294, (8, 9): 0.55294, (10, 11): 0.55294, (8, 10): 0.55294, (9, 11): 0.55294}
me_cube_005.attributes.new('crease_edge', 'FLOAT', 'EDGE').data.foreach_set('value', [_k.get((min(e.vertices), max(e.vertices)), 0.0) for e in me_cube_005.edges])
_uv = me_cube_005.uv_layers.new(name='UVMap')
_uv.uv.foreach_set('vector', [0.4025, 0.7775, 0.4025, 0.7775, 0.5975, 0.7775, 0.5975, 0.7775, 0.5975, 0.7775, 0.5975, 0.7775, 0.5975, 0.7775, 0.5975, 0.7775, 0.4025, 0.7775, 0.4025, 0.7775, 0.4025, 0.7775, 0.4025, 0.7775, 0.5975, 0.7775, 0.4025, 0.7775, 0.4025, 0.7775, 0.5975, 0.7775, 0.5975, 0.7775, 0.5975, 0.7775, 0.5975, 0.7775, 0.5975, 0.7775, 0.4025, 0.7775, 0.5975, 0.7775, 0.5975, 0.7775, 0.4025, 0.7775, 0.4025, 0.7775, 0.5975, 0.7775, 0.5975, 0.7775, 0.4025, 0.7775, 0.4025, 0.7775, 0.5975, 0.7775, 0.5975, 0.7775, 0.4025, 0.7775, 0.4025, 0.7775, 0.4025, 0.7775, 0.4025, 0.7775, 0.4025, 0.7775, 0.5975, 0.7775, 0.4025, 0.7775, 0.4025, 0.7775, 0.5975, 0.7775])
me_cube_005.materials.append(mat_material)
me_cube_005.use_remesh_preserve_volume = False
me_cube_005.use_remesh_preserve_attributes = False
me_cube_005.use_mirror_vertex_groups = False
me_cube_005.update()
me_cube_006 = bpy.data.meshes.new('Cube.006')
me_cube_006.from_pydata([(0.5204, -1.0, 0.7804), (0.5204, -1.0, -0.7804), (0.5204, -0.8554, 0.7804), (0.5204, -0.8554, -0.7804), (0.5204, -1.0, 0.7804), (0.5204, -1.0, -0.7804), (0.5204, -0.8554, 0.7804), (0.5204, -0.8554, -0.7804), (0.2101, -1.0, 0.7804), (0.2101, -1.0, -0.7804), (0.2101, -0.8554, 0.7804), (0.2101, -0.8554, -0.7804)], [], [(1, 3, 2, 0), (4, 6, 10, 8), (3, 1, 5, 7), (2, 3, 7, 6), (0, 2, 6, 4), (1, 0, 4, 5), (9, 8, 10, 11), (5, 4, 8, 9), (7, 5, 9, 11), (6, 7, 11, 10)])
me_cube_006.polygons.foreach_set('use_smooth', [True] * 10)
_k = {(4, 5): 0.55294, (6, 7): 0.55294, (4, 6): 0.55294, (5, 7): 0.55294, (8, 9): 0.55294, (10, 11): 0.55294, (8, 10): 0.55294, (9, 11): 0.55294}
me_cube_006.attributes.new('crease_edge', 'FLOAT', 'EDGE').data.foreach_set('value', [_k.get((min(e.vertices), max(e.vertices)), 0.0) for e in me_cube_006.edges])
_uv = me_cube_006.uv_layers.new(name='UVMap')
_uv.uv.foreach_set('vector', [0.4025, 0.7775, 0.4025, 0.7775, 0.5975, 0.7775, 0.5975, 0.7775, 0.5975, 0.7775, 0.5975, 0.7775, 0.5975, 0.7775, 0.5975, 0.7775, 0.4025, 0.7775, 0.4025, 0.7775, 0.4025, 0.7775, 0.4025, 0.7775, 0.5975, 0.7775, 0.4025, 0.7775, 0.4025, 0.7775, 0.5975, 0.7775, 0.5975, 0.7775, 0.5975, 0.7775, 0.5975, 0.7775, 0.5975, 0.7775, 0.4025, 0.7775, 0.5975, 0.7775, 0.5975, 0.7775, 0.4025, 0.7775, 0.4025, 0.7775, 0.5975, 0.7775, 0.5975, 0.7775, 0.4025, 0.7775, 0.4025, 0.7775, 0.5975, 0.7775, 0.5975, 0.7775, 0.4025, 0.7775, 0.4025, 0.7775, 0.4025, 0.7775, 0.4025, 0.7775, 0.4025, 0.7775, 0.5975, 0.7775, 0.4025, 0.7775, 0.4025, 0.7775, 0.5975, 0.7775])
me_cube_006.materials.append(mat_material)
me_cube_006.use_remesh_preserve_volume = False
me_cube_006.use_remesh_preserve_attributes = False
me_cube_006.use_mirror_vertex_groups = False
me_cube_006.update()
me_cube_007 = bpy.data.meshes.new('Cube.007')
me_cube_007.from_pydata([(0.5204, -1.0, 0.7804), (0.5204, -1.0, -0.7804), (0.5204, -0.8554, 0.7804), (0.5204, -0.8554, -0.7804), (0.5204, -1.0, 0.7804), (0.5204, -1.0, -0.7804), (0.5204, -0.8554, 0.7804), (0.5204, -0.8554, -0.7804), (0.2101, -1.0, 0.7804), (0.2101, -1.0, -0.7804), (0.2101, -0.8554, 0.7804), (0.2101, -0.8554, -0.7804)], [], [(1, 3, 2, 0), (4, 6, 10, 8), (3, 1, 5, 7), (2, 3, 7, 6), (0, 2, 6, 4), (1, 0, 4, 5), (9, 8, 10, 11), (5, 4, 8, 9), (7, 5, 9, 11), (6, 7, 11, 10)])
me_cube_007.polygons.foreach_set('use_smooth', [True] * 10)
_k = {(4, 5): 0.55294, (6, 7): 0.55294, (4, 6): 0.55294, (5, 7): 0.55294, (8, 9): 0.55294, (10, 11): 0.55294, (8, 10): 0.55294, (9, 11): 0.55294}
me_cube_007.attributes.new('crease_edge', 'FLOAT', 'EDGE').data.foreach_set('value', [_k.get((min(e.vertices), max(e.vertices)), 0.0) for e in me_cube_007.edges])
_uv = me_cube_007.uv_layers.new(name='UVMap')
_uv.uv.foreach_set('vector', [0.4025, 0.7775, 0.4025, 0.7775, 0.5975, 0.7775, 0.5975, 0.7775, 0.5975, 0.7775, 0.5975, 0.7775, 0.5975, 0.7775, 0.5975, 0.7775, 0.4025, 0.7775, 0.4025, 0.7775, 0.4025, 0.7775, 0.4025, 0.7775, 0.5975, 0.7775, 0.4025, 0.7775, 0.4025, 0.7775, 0.5975, 0.7775, 0.5975, 0.7775, 0.5975, 0.7775, 0.5975, 0.7775, 0.5975, 0.7775, 0.4025, 0.7775, 0.5975, 0.7775, 0.5975, 0.7775, 0.4025, 0.7775, 0.4025, 0.7775, 0.5975, 0.7775, 0.5975, 0.7775, 0.4025, 0.7775, 0.4025, 0.7775, 0.5975, 0.7775, 0.5975, 0.7775, 0.4025, 0.7775, 0.4025, 0.7775, 0.4025, 0.7775, 0.4025, 0.7775, 0.4025, 0.7775, 0.5975, 0.7775, 0.4025, 0.7775, 0.4025, 0.7775, 0.5975, 0.7775])
me_cube_007.materials.append(mat_material)
me_cube_007.use_remesh_preserve_volume = False
me_cube_007.use_remesh_preserve_attributes = False
me_cube_007.use_mirror_vertex_groups = False
me_cube_007.update()
me_cube_008 = bpy.data.meshes.new('Cube.008')
me_cube_008.from_pydata([(0.5204, -1.0, 0.7804), (0.5204, -1.0, -0.7804), (0.5204, -0.8554, 0.7804), (0.5204, -0.8554, -0.7804), (0.5204, -1.0, 0.7804), (0.5204, -1.0, -0.7804), (0.5204, -0.8554, 0.7804), (0.5204, -0.8554, -0.7804), (0.2101, -1.0, 0.7804), (0.2101, -1.0, -0.7804), (0.2101, -0.8554, 0.7804), (0.2101, -0.8554, -0.7804)], [], [(1, 3, 2, 0), (4, 6, 10, 8), (3, 1, 5, 7), (2, 3, 7, 6), (0, 2, 6, 4), (1, 0, 4, 5), (9, 8, 10, 11), (5, 4, 8, 9), (7, 5, 9, 11), (6, 7, 11, 10)])
me_cube_008.polygons.foreach_set('use_smooth', [True] * 10)
_k = {(4, 5): 0.55294, (6, 7): 0.55294, (4, 6): 0.55294, (5, 7): 0.55294, (8, 9): 0.55294, (10, 11): 0.55294, (8, 10): 0.55294, (9, 11): 0.55294}
me_cube_008.attributes.new('crease_edge', 'FLOAT', 'EDGE').data.foreach_set('value', [_k.get((min(e.vertices), max(e.vertices)), 0.0) for e in me_cube_008.edges])
_uv = me_cube_008.uv_layers.new(name='UVMap')
_uv.uv.foreach_set('vector', [0.4025, 0.7775, 0.4025, 0.7775, 0.5975, 0.7775, 0.5975, 0.7775, 0.5975, 0.7775, 0.5975, 0.7775, 0.5975, 0.7775, 0.5975, 0.7775, 0.4025, 0.7775, 0.4025, 0.7775, 0.4025, 0.7775, 0.4025, 0.7775, 0.5975, 0.7775, 0.4025, 0.7775, 0.4025, 0.7775, 0.5975, 0.7775, 0.5975, 0.7775, 0.5975, 0.7775, 0.5975, 0.7775, 0.5975, 0.7775, 0.4025, 0.7775, 0.5975, 0.7775, 0.5975, 0.7775, 0.4025, 0.7775, 0.4025, 0.7775, 0.5975, 0.7775, 0.5975, 0.7775, 0.4025, 0.7775, 0.4025, 0.7775, 0.5975, 0.7775, 0.5975, 0.7775, 0.4025, 0.7775, 0.4025, 0.7775, 0.4025, 0.7775, 0.4025, 0.7775, 0.4025, 0.7775, 0.5975, 0.7775, 0.4025, 0.7775, 0.4025, 0.7775, 0.5975, 0.7775])
me_cube_008.materials.append(mat_material)
me_cube_008.use_remesh_preserve_volume = False
me_cube_008.use_remesh_preserve_attributes = False
me_cube_008.use_mirror_vertex_groups = False
me_cube_008.update()
me_cube_010 = bpy.data.meshes.new('Cube.010')
me_cube_010.from_pydata([(-0.7804, 0.7804, 0.8554), (0.7804, 0.7804, 0.8554), (0.7804, -0.7804, 0.8554), (-0.7804, -0.7804, 0.8554), (-0.7804, 0.7804, 0.8554), (0.7804, 0.7804, 0.8554), (0.7804, -0.7804, 0.8554), (-0.7804, -0.7804, 0.8554), (-0.7804, 0.7804, -0.8497), (0.7804, 0.7804, -0.8497), (0.7804, -0.7804, -0.8497), (-0.7804, -0.7804, -0.8497)], [], [(1, 2, 3, 0), (7, 6, 10, 11), (3, 2, 6, 7), (2, 1, 5, 6), (0, 3, 7, 4), (1, 0, 4, 5), (9, 8, 11, 10), (6, 5, 9, 10), (4, 7, 11, 8), (5, 4, 8, 9)])
me_cube_010.polygons.foreach_set('use_smooth', [True] * 10)
me_cube_010.polygons.foreach_set('material_index', [0, 0, 0, 0, 0, 0, 1, 0, 0, 0])
_uv = me_cube_010.uv_layers.new(name='UVMap')
_uv.uv.foreach_set('vector', [0.6525, 0.5275, 0.6525, 0.7225, 0.8475, 0.7225, 0.8475, 0.5275, 0.8475, 0.7225, 0.6525, 0.7225, 0.6525, 0.7225, 0.8475, 0.7225, 0.8475, 0.7225, 0.6525, 0.7225, 0.6525, 0.7225, 0.8475, 0.7225, 0.6525, 0.7225, 0.6525, 0.5275, 0.6525, 0.5275, 0.6525, 0.7225, 0.8475, 0.5275, 0.8475, 0.7225, 0.8475, 0.7225, 0.8475, 0.5275, 0.6525, 0.5275, 0.8475, 0.5275, 0.8475, 0.5275, 0.6525, 0.5275, 0.6525, 0.5275, 0.8475, 0.5275, 0.8475, 0.7225, 0.6525, 0.7225, 0.6525, 0.7225, 0.6525, 0.5275, 0.6525, 0.5275, 0.6525, 0.7225, 0.8475, 0.5275, 0.8475, 0.7225, 0.8475, 0.7225, 0.8475, 0.5275, 0.6525, 0.5275, 0.8475, 0.5275, 0.8475, 0.5275, 0.6525, 0.5275])
me_cube_010.materials.append(mat_material)
me_cube_010.materials.append(mat_musta)
me_cube_010.use_remesh_preserve_volume = False
me_cube_010.use_remesh_preserve_attributes = False
me_cube_010.use_mirror_vertex_groups = False
me_cube_010.update()

# ---- objects
ob_point = bpy.data.objects.new('Point', light_point)
ob_lahjotusboxi = bpy.data.objects.new('Lahjotusboxi', me_cube)
ob_lankku = bpy.data.objects.new('Lankku', me_cube_001)
ob_lankku_001 = bpy.data.objects.new('Lankku.001', me_cube_002)
ob_lankku_002 = bpy.data.objects.new('Lankku.002', me_cube_003)
ob_lankku_003 = bpy.data.objects.new('Lankku.003', me_cube_004)
ob_lankku_004 = bpy.data.objects.new('Lankku.004', me_cube_005)
ob_lankku_005 = bpy.data.objects.new('Lankku.005', me_cube_006)
ob_lankku_006 = bpy.data.objects.new('Lankku.006', me_cube_007)
ob_lankku_007 = bpy.data.objects.new('Lankku.007', me_cube_008)
ob_musta = bpy.data.objects.new('musta', me_cube_010)

# ---- transforms, parenting, visibility, modifiers, constraints
ob_point.location = (-1.456, -2.189, -3.83)
ob_point.rotation_euler = (-0.4374, 1.382, 1.632)
ob_point.scale = (5.57, 0.4054, 3.135)
ob_lahjotusboxi.location = (0.0, 0.0, -1.043)
ob_lahjotusboxi.lock_rotations_4d = False
ob_lahjotusboxi.empty_display_type = 'ARROWS'
ob_lahjotusboxi.lineart.crease_threshold = 0.0
_m = ob_lahjotusboxi.modifiers.new('Auto Smooth', 'NODES')
_m.node_group = ng_auto_smooth
_gi = [s.identifier for s in ng_auto_smooth.interface.items_tree if s.item_type == 'SOCKET' and s.in_out == 'INPUT']
_m[_gi[1]] = 0.5236  # Angle
ob_lankku.location = (-0.273, -0.9277, -1.043)
ob_lankku.lock_rotations_4d = False
ob_lankku.empty_display_type = 'ARROWS'
ob_lankku.lineart.crease_threshold = 0.0
_m = ob_lankku.modifiers.new('Auto Smooth', 'NODES')
_m.node_group = ng_auto_smooth
_gi = [s.identifier for s in ng_auto_smooth.interface.items_tree if s.item_type == 'SOCKET' and s.in_out == 'INPUT']
_m[_gi[1]] = 0.5236  # Angle
ob_lankku_001.location = (-0.07179, 0.0, -1.043)
ob_lankku_001.lock_rotations_4d = False
ob_lankku_001.empty_display_type = 'ARROWS'
ob_lankku_001.lineart.crease_threshold = 0.0
_m = ob_lankku_001.modifiers.new('Auto Smooth', 'NODES')
_m.node_group = ng_auto_smooth
_gi = [s.identifier for s in ng_auto_smooth.interface.items_tree if s.item_type == 'SOCKET' and s.in_out == 'INPUT']
_m[_gi[1]] = 0.5236  # Angle
ob_lankku_002.location = (0.0, 0.0, -1.043)
ob_lankku_002.rotation_euler = (0.0, 0.0, 1.571)
ob_lankku_002.lock_rotations_4d = False
ob_lankku_002.empty_display_type = 'ARROWS'
ob_lankku_002.lineart.crease_threshold = 0.0
_m = ob_lankku_002.modifiers.new('Auto Smooth', 'NODES')
_m.node_group = ng_auto_smooth
_gi = [s.identifier for s in ng_auto_smooth.interface.items_tree if s.item_type == 'SOCKET' and s.in_out == 'INPUT']
_m[_gi[1]] = 0.5236  # Angle
ob_lankku_003.location = (0.0, 0.0, -1.043)
ob_lankku_003.rotation_euler = (0.0, 0.0, 3.142)
ob_lankku_003.lock_rotations_4d = False
ob_lankku_003.empty_display_type = 'ARROWS'
ob_lankku_003.lineart.crease_threshold = 0.0
_m = ob_lankku_003.modifiers.new('Auto Smooth', 'NODES')
_m.node_group = ng_auto_smooth
_gi = [s.identifier for s in ng_auto_smooth.interface.items_tree if s.item_type == 'SOCKET' and s.in_out == 'INPUT']
_m[_gi[1]] = 0.5236  # Angle
ob_lankku_004.location = (0.0, 0.0, -1.043)
ob_lankku_004.rotation_euler = (0.0, 0.0, 4.712)
ob_lankku_004.lock_rotations_4d = False
ob_lankku_004.empty_display_type = 'ARROWS'
ob_lankku_004.lineart.crease_threshold = 0.0
_m = ob_lankku_004.modifiers.new('Auto Smooth', 'NODES')
_m.node_group = ng_auto_smooth
_gi = [s.identifier for s in ng_auto_smooth.interface.items_tree if s.item_type == 'SOCKET' and s.in_out == 'INPUT']
_m[_gi[1]] = 0.5236  # Angle
ob_lankku_005.location = (0.0, -0.03618, -1.043)
ob_lankku_005.rotation_euler = (0.0, 0.0, 1.571)
ob_lankku_005.lock_rotations_4d = False
ob_lankku_005.empty_display_type = 'ARROWS'
ob_lankku_005.lineart.crease_threshold = 0.0
_m = ob_lankku_005.modifiers.new('Auto Smooth', 'NODES')
_m.node_group = ng_auto_smooth
_gi = [s.identifier for s in ng_auto_smooth.interface.items_tree if s.item_type == 'SOCKET' and s.in_out == 'INPUT']
_m[_gi[1]] = 0.5236  # Angle
ob_lankku_006.location = (0.02934, 0.0, -1.043)
ob_lankku_006.rotation_euler = (0.0, 0.0, 3.142)
ob_lankku_006.lock_rotations_4d = False
ob_lankku_006.empty_display_type = 'ARROWS'
ob_lankku_006.lineart.crease_threshold = 0.0
_m = ob_lankku_006.modifiers.new('Auto Smooth', 'NODES')
_m.node_group = ng_auto_smooth
_gi = [s.identifier for s in ng_auto_smooth.interface.items_tree if s.item_type == 'SOCKET' and s.in_out == 'INPUT']
_m[_gi[1]] = 0.5236  # Angle
ob_lankku_007.location = (0.0, 0.04637, -1.043)
ob_lankku_007.rotation_euler = (0.0, 0.0, 4.712)
ob_lankku_007.lock_rotations_4d = False
ob_lankku_007.empty_display_type = 'ARROWS'
ob_lankku_007.lineart.crease_threshold = 0.0
_m = ob_lankku_007.modifiers.new('Auto Smooth', 'NODES')
_m.node_group = ng_auto_smooth
_gi = [s.identifier for s in ng_auto_smooth.interface.items_tree if s.item_type == 'SOCKET' and s.in_out == 'INPUT']
_m[_gi[1]] = 0.5236  # Angle
ob_musta.location = (0.0, 0.0, -1.043)
ob_musta.lock_rotations_4d = False
ob_musta.empty_display_type = 'ARROWS'
ob_musta.lineart.crease_threshold = 0.0
_m = ob_musta.modifiers.new('Auto Smooth', 'NODES')
_m.node_group = ng_auto_smooth
_gi = [s.identifier for s in ng_auto_smooth.interface.items_tree if s.item_type == 'SOCKET' and s.in_out == 'INPUT']
_m[_gi[1]] = 0.5236  # Angle

# ---- collection membership
scene.collection.objects.link(ob_point)
col_collection.objects.link(ob_lahjotusboxi)
col_collection.objects.link(ob_lankku)
col_collection.objects.link(ob_lankku_001)
col_collection.objects.link(ob_lankku_002)
col_collection.objects.link(ob_lankku_003)
col_collection.objects.link(ob_lankku_004)
col_collection.objects.link(ob_lankku_005)
col_collection.objects.link(ob_lankku_006)
col_collection.objects.link(ob_lankku_007)
col_collection.objects.link(ob_musta)

# ---- scene / render settings (as saved in the file)
scene.frame_start = 1; scene.frame_end = 250; scene.frame_set(1)
scene.render.engine = 'BLENDER_EEVEE_NEXT'
scene.cycles.use_denoising = False
scene.cycles.samples = 128
scene.cycles.sampling_pattern = 'TABULATED_SOBOL'
scene.cycles.use_adaptive_sampling = False
scene.cycles.use_light_tree = False
scene.view_settings.view_transform = 'Filmic'
bpy.context.view_layer.update()

# ---- added for rendering (the .blend has no active camera): camera
cam_auto = bpy.data.cameras.new('AutoCamera')
cam_auto.lens = 50.0
cam_auto.sensor_width = 36.0
cam_auto.clip_end = 1000.0
ob_auto_camera = bpy.data.objects.new('AutoCamera', cam_auto)
scene.collection.objects.link(ob_auto_camera)
ob_auto_camera.location = (3.20507, -3.84609, 1.52077)
ob_auto_camera.rotation_euler = (1.09748, -7.21219e-08, 0.694738)
scene.camera = ob_auto_camera
bpy.context.view_layer.update()
